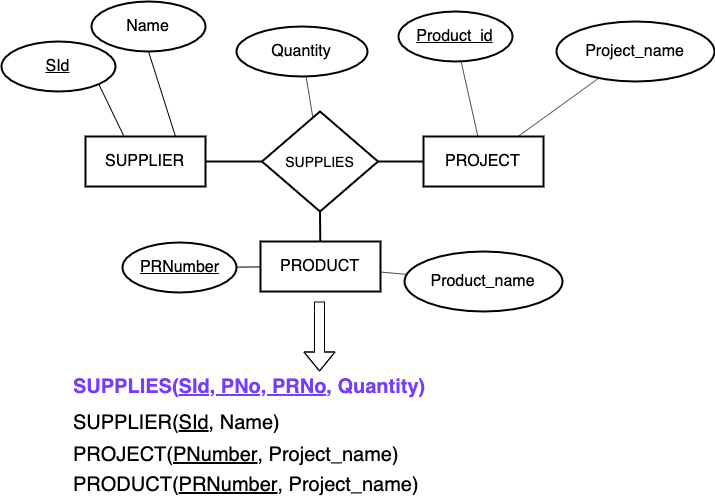

The diagram above was exported from draw.io. Its source (the exported page's mxGraphModel, read from the mxfile embedded in the PNG):
<mxGraphModel dx="1092" dy="989" grid="1" gridSize="10" guides="1" tooltips="1" connect="1" arrows="1" fold="1" page="1" pageScale="1" pageWidth="827" pageHeight="1169" math="0" shadow="0">
  <root>
    <mxCell id="0" />
    <mxCell id="1" parent="0" />
    <mxCell id="yVpLkVPkTYECUh8DkX4--90" value="SUPPLIER" style="html=1;fillColor=none;fontSize=16;strokeWidth=2;" parent="1" vertex="1">
      <mxGeometry x="94" y="175" width="120" height="50" as="geometry" />
    </mxCell>
    <mxCell id="yVpLkVPkTYECUh8DkX4--91" value="PROJECT" style="html=1;fillColor=none;fontSize=16;strokeWidth=2;" parent="1" vertex="1">
      <mxGeometry x="432" y="175" width="120" height="50" as="geometry" />
    </mxCell>
    <mxCell id="yVpLkVPkTYECUh8DkX4--93" value="SUPPLIES" style="shape=rhombus;strokeWidth=2;fontSize=17;perimeter=rhombusPerimeter;whiteSpace=wrap;html=1;align=center;fontSize=14;fillColor=none;" parent="1" vertex="1">
      <mxGeometry x="270.5" y="150" width="116" height="100" as="geometry" />
    </mxCell>
    <mxCell id="yVpLkVPkTYECUh8DkX4--95" value="" style="endArrow=none;html=1;entryX=0;entryY=0.5;entryDx=0;entryDy=0;endFill=0;strokeWidth=2;" parent="1" source="yVpLkVPkTYECUh8DkX4--93" target="yVpLkVPkTYECUh8DkX4--91" edge="1">
      <mxGeometry width="50" height="50" relative="1" as="geometry">
        <mxPoint x="380" y="200" as="sourcePoint" />
        <mxPoint x="286" y="210" as="targetPoint" />
      </mxGeometry>
    </mxCell>
    <mxCell id="yVpLkVPkTYECUh8DkX4--98" value="Quantity" style="ellipse;whiteSpace=wrap;html=1;strokeWidth=2;fillColor=none;fontSize=16;" parent="1" vertex="1">
      <mxGeometry x="245" y="65" width="131" height="50" as="geometry" />
    </mxCell>
    <mxCell id="PgpCpTxEGu4RVDJ2l71C-1" value="" style="shape=flexArrow;endArrow=classic;html=1;" parent="1" edge="1">
      <mxGeometry width="50" height="50" relative="1" as="geometry">
        <mxPoint x="328" y="340" as="sourcePoint" />
        <mxPoint x="328" y="410" as="targetPoint" />
        <Array as="points">
          <mxPoint x="328" y="350" />
        </Array>
      </mxGeometry>
    </mxCell>
    <mxCell id="PgpCpTxEGu4RVDJ2l71C-2" value="SUPPLIER(&lt;u&gt;SId&lt;/u&gt;, Name)" style="text;html=1;strokeColor=none;fillColor=none;align=left;verticalAlign=middle;whiteSpace=wrap;rounded=0;fontSize=20;" parent="1" vertex="1">
      <mxGeometry x="80" y="446" width="540" height="30" as="geometry" />
    </mxCell>
    <mxCell id="PgpCpTxEGu4RVDJ2l71C-5" value="SId" style="ellipse;whiteSpace=wrap;html=1;strokeWidth=2;fillColor=none;fontSize=16;fontStyle=4" parent="1" vertex="1">
      <mxGeometry x="10" y="80" width="114" height="50" as="geometry" />
    </mxCell>
    <mxCell id="PgpCpTxEGu4RVDJ2l71C-6" value="" style="endArrow=none;html=1;exitX=0.75;exitY=0;exitDx=0;exitDy=0;entryX=0.5;entryY=1;entryDx=0;entryDy=0;" parent="1" source="yVpLkVPkTYECUh8DkX4--90" target="PgpCpTxEGu4RVDJ2l71C-7" edge="1">
      <mxGeometry width="50" height="50" relative="1" as="geometry">
        <mxPoint x="149" y="175" as="sourcePoint" />
        <mxPoint x="199" y="125" as="targetPoint" />
      </mxGeometry>
    </mxCell>
    <mxCell id="PgpCpTxEGu4RVDJ2l71C-7" value="Name" style="ellipse;whiteSpace=wrap;html=1;strokeWidth=2;fillColor=none;fontSize=16;" parent="1" vertex="1">
      <mxGeometry x="100" y="40" width="114" height="50" as="geometry" />
    </mxCell>
    <mxCell id="PgpCpTxEGu4RVDJ2l71C-8" value="" style="endArrow=none;html=1;exitX=0.317;exitY=-0.02;exitDx=0;exitDy=0;entryX=1;entryY=1;entryDx=0;entryDy=0;exitPerimeter=0;" parent="1" source="yVpLkVPkTYECUh8DkX4--90" target="PgpCpTxEGu4RVDJ2l71C-5" edge="1">
      <mxGeometry width="50" height="50" relative="1" as="geometry">
        <mxPoint x="200" y="185" as="sourcePoint" />
        <mxPoint x="222" y="130" as="targetPoint" />
      </mxGeometry>
    </mxCell>
    <mxCell id="PgpCpTxEGu4RVDJ2l71C-9" value="" style="endArrow=none;html=1;" parent="1" source="yVpLkVPkTYECUh8DkX4--93" target="yVpLkVPkTYECUh8DkX4--98" edge="1">
      <mxGeometry width="50" height="50" relative="1" as="geometry">
        <mxPoint x="148.03999999999996" y="184" as="sourcePoint" />
        <mxPoint x="107.3050865276332" y="132.67766952966372" as="targetPoint" />
      </mxGeometry>
    </mxCell>
    <mxCell id="PgpCpTxEGu4RVDJ2l71C-10" value="Product_id" style="ellipse;whiteSpace=wrap;html=1;strokeWidth=2;fillColor=none;fontSize=16;fontStyle=4" parent="1" vertex="1">
      <mxGeometry x="407" y="50" width="114" height="50" as="geometry" />
    </mxCell>
    <mxCell id="PgpCpTxEGu4RVDJ2l71C-11" value="Project_name" style="ellipse;whiteSpace=wrap;html=1;strokeWidth=2;fillColor=none;fontSize=16;" parent="1" vertex="1">
      <mxGeometry x="565" y="60" width="158" height="60" as="geometry" />
    </mxCell>
    <mxCell id="PgpCpTxEGu4RVDJ2l71C-12" value="" style="endArrow=none;html=1;" parent="1" source="yVpLkVPkTYECUh8DkX4--91" target="PgpCpTxEGu4RVDJ2l71C-11" edge="1">
      <mxGeometry width="50" height="50" relative="1" as="geometry">
        <mxPoint x="653" y="227.5" as="sourcePoint" />
        <mxPoint x="610" y="143" as="targetPoint" />
      </mxGeometry>
    </mxCell>
    <mxCell id="PgpCpTxEGu4RVDJ2l71C-13" value="" style="endArrow=none;html=1;" parent="1" source="yVpLkVPkTYECUh8DkX4--91" target="PgpCpTxEGu4RVDJ2l71C-10" edge="1">
      <mxGeometry width="50" height="50" relative="1" as="geometry">
        <mxPoint x="553.7543859649122" y="185" as="sourcePoint" />
        <mxPoint x="620" y="153" as="targetPoint" />
      </mxGeometry>
    </mxCell>
    <mxCell id="PgpCpTxEGu4RVDJ2l71C-16" value="&lt;font color=&quot;#773dff&quot; style=&quot;font-weight: bold&quot;&gt;SUPPLIES(&lt;u&gt;SId, PNo, PRNo&lt;/u&gt;, Quantity)&amp;nbsp;&lt;/font&gt;" style="text;html=1;strokeColor=none;fillColor=none;align=left;verticalAlign=middle;whiteSpace=wrap;rounded=0;fontSize=20;" parent="1" vertex="1">
      <mxGeometry x="80" y="410" width="469" height="30" as="geometry" />
    </mxCell>
    <mxCell id="PgpCpTxEGu4RVDJ2l71C-17" value="PROJECT(&lt;u&gt;PNumber&lt;/u&gt;, Project_name)" style="text;html=1;strokeColor=none;fillColor=none;align=left;verticalAlign=middle;whiteSpace=wrap;rounded=0;fontSize=20;" parent="1" vertex="1">
      <mxGeometry x="80" y="478" width="540" height="30" as="geometry" />
    </mxCell>
    <mxCell id="03wYJHT7MtfsbIcvJZcF-2" value="PRODUCT" style="html=1;fillColor=none;fontSize=16;strokeWidth=2;" parent="1" vertex="1">
      <mxGeometry x="269" y="280" width="120" height="50" as="geometry" />
    </mxCell>
    <mxCell id="03wYJHT7MtfsbIcvJZcF-3" value="PRNumber" style="ellipse;whiteSpace=wrap;html=1;strokeWidth=2;fillColor=none;fontSize=16;fontStyle=4" parent="1" vertex="1">
      <mxGeometry x="131" y="281" width="114" height="50" as="geometry" />
    </mxCell>
    <mxCell id="03wYJHT7MtfsbIcvJZcF-4" value="Product_name" style="ellipse;whiteSpace=wrap;html=1;strokeWidth=2;fillColor=none;fontSize=16;" parent="1" vertex="1">
      <mxGeometry x="413" y="290" width="158" height="60" as="geometry" />
    </mxCell>
    <mxCell id="03wYJHT7MtfsbIcvJZcF-5" value="" style="endArrow=none;html=1;" parent="1" source="03wYJHT7MtfsbIcvJZcF-2" target="03wYJHT7MtfsbIcvJZcF-4" edge="1">
      <mxGeometry width="50" height="50" relative="1" as="geometry">
        <mxPoint x="495" y="327.5" as="sourcePoint" />
        <mxPoint x="452" y="243" as="targetPoint" />
      </mxGeometry>
    </mxCell>
    <mxCell id="03wYJHT7MtfsbIcvJZcF-6" value="" style="endArrow=none;html=1;" parent="1" source="03wYJHT7MtfsbIcvJZcF-2" target="03wYJHT7MtfsbIcvJZcF-3" edge="1">
      <mxGeometry width="50" height="50" relative="1" as="geometry">
        <mxPoint x="395.7543859649122" y="285" as="sourcePoint" />
        <mxPoint x="462" y="253" as="targetPoint" />
      </mxGeometry>
    </mxCell>
    <mxCell id="03wYJHT7MtfsbIcvJZcF-8" value="" style="endArrow=none;html=1;endFill=0;strokeWidth=2;exitX=0.5;exitY=1;exitDx=0;exitDy=0;" parent="1" source="yVpLkVPkTYECUh8DkX4--93" target="03wYJHT7MtfsbIcvJZcF-2" edge="1">
      <mxGeometry width="50" height="50" relative="1" as="geometry">
        <mxPoint x="327" y="240" as="sourcePoint" />
        <mxPoint x="442" y="210" as="targetPoint" />
      </mxGeometry>
    </mxCell>
    <mxCell id="03wYJHT7MtfsbIcvJZcF-9" value="" style="endArrow=none;html=1;endFill=0;strokeWidth=2;" parent="1" target="yVpLkVPkTYECUh8DkX4--93" edge="1">
      <mxGeometry width="50" height="50" relative="1" as="geometry">
        <mxPoint x="214" y="200" as="sourcePoint" />
        <mxPoint x="259.5" y="200" as="targetPoint" />
      </mxGeometry>
    </mxCell>
    <mxCell id="03wYJHT7MtfsbIcvJZcF-10" value="PRODUCT(&lt;u&gt;PRNumber&lt;/u&gt;, Project_name)" style="text;html=1;strokeColor=none;fillColor=none;align=left;verticalAlign=middle;whiteSpace=wrap;rounded=0;fontSize=20;" parent="1" vertex="1">
      <mxGeometry x="80" y="508" width="540" height="30" as="geometry" />
    </mxCell>
  </root>
</mxGraphModel>